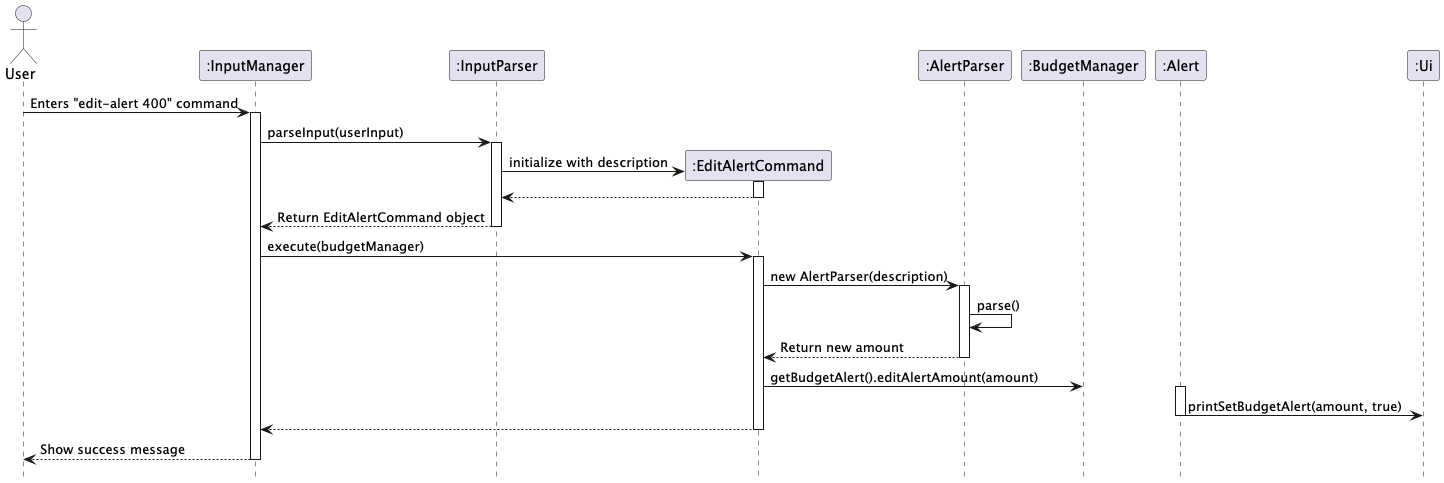

The diagram above was rendered by PlantUML. Its source (embedded in the PNG):
@startuml
hide circle
skinparam classAttributeIconSize 0
hide footbox
actor User
participant ":InputManager" as IM
participant ":InputParser" as IP
participant ":EditAlertCommand" as EAC
participant ":AlertParser" as AP
participant ":BudgetManager" as BM
participant ":Alert" as A
participant ":Ui" as UI

User -> IM: Enters "edit-alert 400" command
activate IM
IM -> IP: parseInput(userInput)
activate IP
create EAC
IP -> EAC: initialize with description
activate EAC
EAC --> IP
deactivate EAC
IP --> IM: Return EditAlertCommand object
deactivate IP

IM -> EAC: execute(budgetManager)
activate EAC
EAC -> AP: new AlertParser(description)
activate AP
AP -> AP: parse()
AP --> EAC: Return new amount
deactivate AP
EAC -> BM: getBudgetAlert().editAlertAmount(amount)
activate A
A -> UI: printSetBudgetAlert(amount, true)
deactivate A
EAC --> IM
deactivate EAC
IM --> User: Show success message
deactivate IM
@enduml